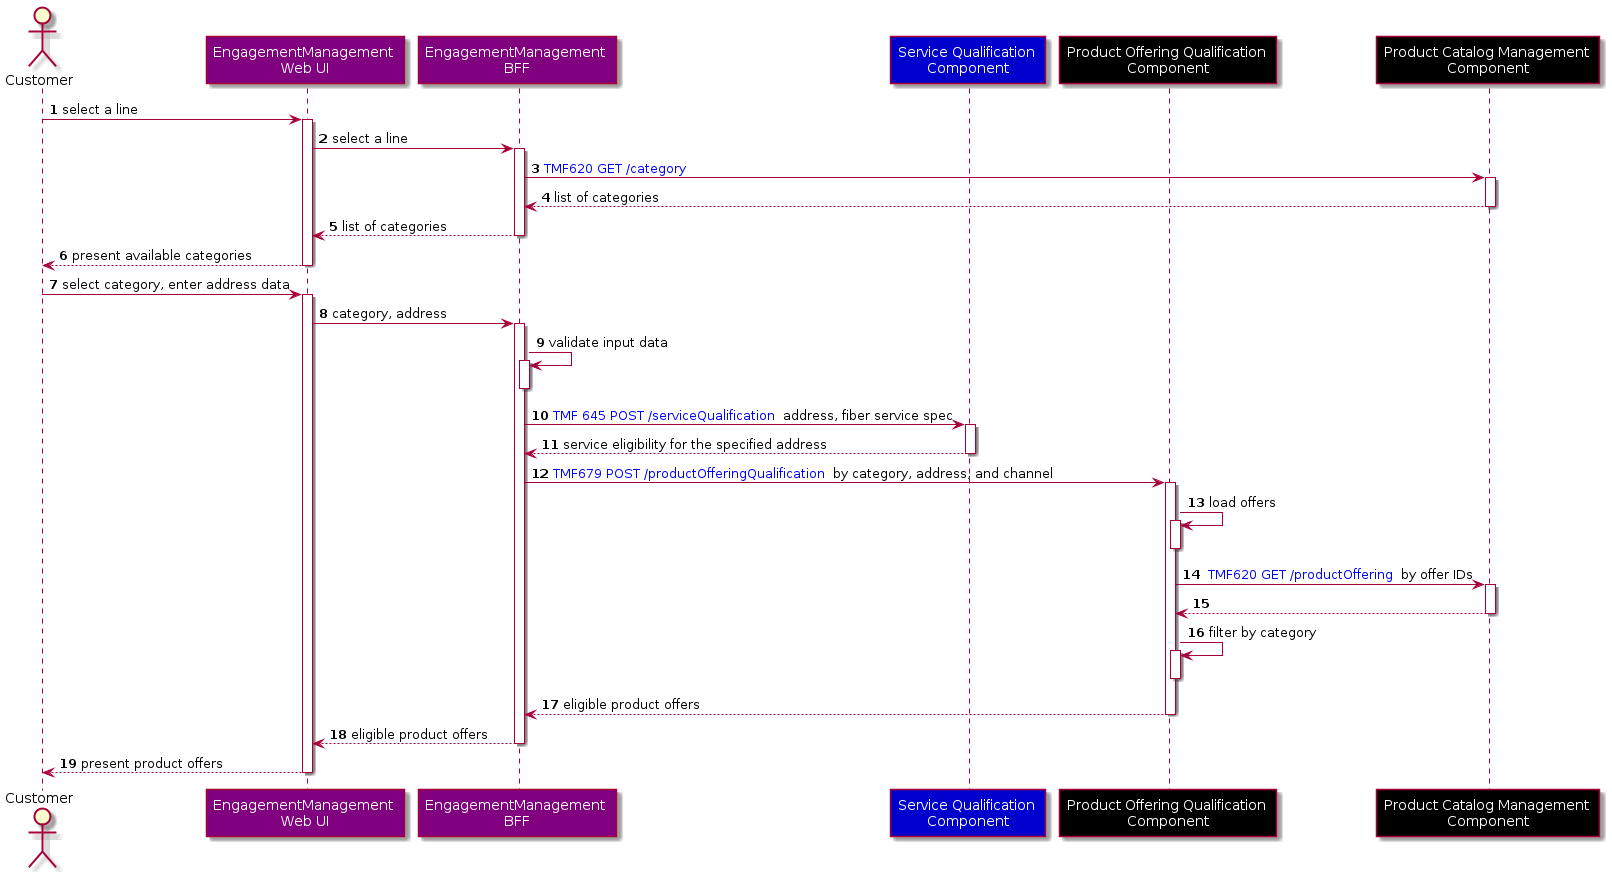

The diagram above was rendered by PlantUML. Its source (embedded in the PNG):
@startuml

actor Customer
skinparam ParticipantFontColor automatic

autonumber

participant "EngagementManagement \nWeb UI" as EngagementManagementUI #Purple
participant "EngagementManagement \nBFF" as EngagementManagementBFF #Purple

Customer -> EngagementManagementUI: select a line
activate EngagementManagementUI
    EngagementManagementUI -> EngagementManagementBFF: select a line
    activate EngagementManagementBFF

participant "Product Catalog Management \nComponent" as PCM #Black

        EngagementManagementBFF -> PCM: <font color=blue>TMF620 GET /category
        activate PCM
        PCM --> EngagementManagementBFF: list of categories
        deactivate PCM
    EngagementManagementBFF --> EngagementManagementUI:  list of categories
    deactivate EngagementManagementBFF
EngagementManagementUI --> Customer: present available categories
deactivate EngagementManagementUI

Customer -> EngagementManagementUI: select category, enter address data
activate EngagementManagementUI
    EngagementManagementUI -> EngagementManagementBFF: category, address
    activate EngagementManagementBFF
    EngagementManagementBFF -> EngagementManagementBFF: validate input data
    activate EngagementManagementBFF
    deactivate EngagementManagementBFF


participant "Service Qualification \nComponent" as SQ #MediumBlue

        EngagementManagementBFF -> SQ: <font color=blue>TMF 645 POST /serviceQualification </font> address, fiber service spec
        activate SQ
        SQ --> EngagementManagementBFF: service eligibility for the specified address
        deactivate SQ

participant "Product Offering Qualification \nComponent" as POQ #Black
participant "Product Catalog Management \nComponent" as PCM #99FF99

        EngagementManagementBFF -> POQ:  <font color=blue>TMF679 POST /productOfferingQualification </font> by category, address, and channel
        activate POQ
            POQ -> POQ: load offers
            activate POQ
            deactivate POQ

            POQ -> PCM: <font color=blue> TMF620 GET /productOffering </font> by offer IDs
            activate PCM
            POQ <-- PCM
            deactivate PCM

                POQ -> POQ: filter by category
                activate POQ
                deactivate POQ

            POQ --> EngagementManagementBFF: eligible product offers
            deactivate POQ
    EngagementManagementBFF --> EngagementManagementUI: eligible product offers
    deactivate EngagementManagementBFF
EngagementManagementUI --> Customer: present product offers
deactivate EngagementManagementUI
@enduml